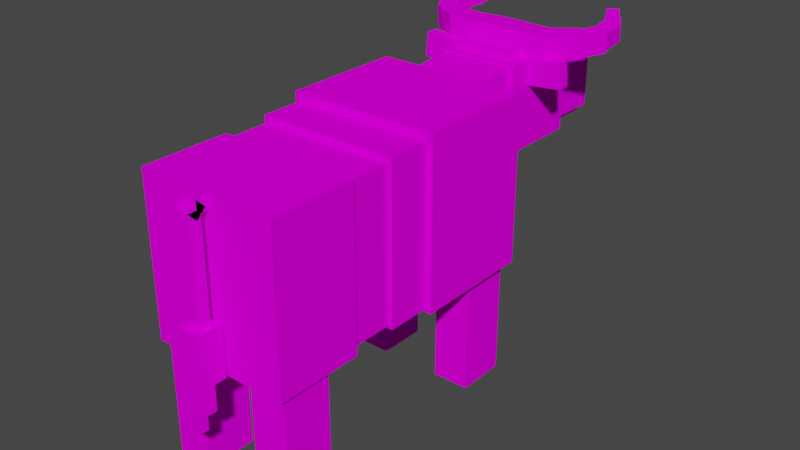 # Source: mobs_auroch_female.blend  (saved by Blender 2.90.8; exported with 4.5.12 LTS)
import bpy
from mathutils import Matrix  # noqa: F401  (used for matrix-valued properties, if any)

bpy.ops.wm.read_factory_settings(use_empty=True)
scene = bpy.context.scene
scene.name = 'Scene'

# ---- collections
col_collection = bpy.data.collections.new('Collection'); scene.collection.children.link(col_collection)

# ---- images (referenced by path relative to the original .blend; pixels are not part of the script)
import os
ASSET_DIR = os.environ.get("B2B_ASSET_DIR", "")  # directory of the original .blend (textures are referenced by path, not embedded)
HERE = os.path.dirname(os.path.abspath(__file__))  # packed textures are extracted next to this script under _unpacked/

def load_image(name, relpath, width, height, colorspace="sRGB"):
    """Load a texture the original file referenced (path relative to the .blend, or extracted next to this script)."""
    p = next((c for c in (os.path.join(HERE, relpath), os.path.join(ASSET_DIR, relpath)) if relpath and os.path.exists(c)), "")
    if p:
        img = bpy.data.images.load(p, check_existing=True)
        img.name = name
    else:  # same state as the original file: an image datablock whose file is absent (Cycles renders it pink)
        img = bpy.data.images.new(name, width, height)
        img.source = "FILE"
        img.filepath = "//" + (relpath or name)
    img.colorspace_settings.name = colorspace
    return img
img_auroch_f_png = load_image('auroch_f.png', 'auroch_f.png', 1024, 1024, 'sRGB')

# ---- materials (node trees are filled in below, after node groups)
mat_material = bpy.data.materials.new('material')
mat_material.preview_render_type = 'CUBE'
mat_material.diffuse_color = (1.0, 1.0, 1.0, 1.0)
mat_material.roughness = 0.5

# ---- material node trees
mat_material.use_nodes = True; mat_material.node_tree.nodes.clear()
_N = mat_material.node_tree.nodes; _L = mat_material.node_tree.links
n0 = _N.new('ShaderNodeOutputMaterial'); n0.name = 'Material Output'; n0.location = (300, 300)
n1 = _N.new('ShaderNodeBsdfDiffuse'); n1.name = 'Diffuse BSDF'; n1.location = (0, 300)
n2 = _N.new('ShaderNodeTexImage'); n2.name = 'Image Texture'; n2.location = (-290, 265)
n2.image = img_auroch_f_png
n2.interpolation = 'Closest'
_L.new(n1.outputs[0], n0.inputs[0])
_L.new(n2.outputs[0], n1.inputs[0])
n0.is_active_output = True

# ---- world
world_world = bpy.data.worlds.new('World'); scene.world = world_world
world_world.use_nodes = True; world_world.node_tree.nodes.clear()
_N = world_world.node_tree.nodes; _L = world_world.node_tree.links
n0 = _N.new('ShaderNodeOutputWorld'); n0.name = 'World Output'; n0.location = (300, 300)
n1 = _N.new('ShaderNodeBackground'); n1.name = 'Background'; n1.location = (10, 300)
n1.inputs[0].default_value = (0.05088, 0.05088, 0.05088, 1.0)
_L.new(n1.outputs[0], n0.inputs[0])
n0.is_active_output = True
world_world.color = (0.05088, 0.05088, 0.05088)
world_world.use_sun_shadow = False
world_world.sun_shadow_jitter_overblur = 0.0

# ---- meshes
me_id287 = bpy.data.meshes.new('ID287')
me_id287.from_pydata([(0.525, 9.262e-09, 1.768), (6.17e-24, 0.525, 1.243), (0.525, 9.262e-09, 1.243), (0.525, 0.525, 1.768), (6.17e-24, 9.262e-09, 1.243), (6.17e-24, 9.262e-09, 1.768), (6.17e-24, 0.525, 1.768), (0.525, 0.525, 1.243), (0.0, 14.45, 8.767), (2.1, 15.5, 8.242), (0.0, 14.45, 8.242), (0.0, 15.5, 8.242), (2.1, 14.45, 8.767), (2.1, 14.45, 8.242), (3.938, 8.925, 2.363), (2.363, 6.825, -2.888), (3.938, 6.825, -2.888), (2.363, 8.925, 2.363), (2.363, 8.925, -2.888), (3.938, 6.825, 2.363), (3.938, 8.925, -2.888), (2.363, 6.825, 2.363), (4.037, 0.2625, 2.1), (-1.94, -3.413, 2.1), (4.037, -3.413, 2.1), (4.037, -3.413, 8.783), (-1.94, 0.2625, 8.783), (-1.94, 0.2625, 2.1), (-1.94, -3.413, 8.783), (4.037, 0.2625, 8.783), (0.7875, -4.309, 3.687), (0.7875, -3.784, 3.687), (1.313, -3.784, 3.687), (1.313, -4.309, 3.687), (0.7875, -3.784, 8.412), (1.313, -3.784, 8.412), (4.3, 9.188, 2.1), (-2.2, 3.993, 2.1), (-2.2, 9.188, 2.1), (4.3, 3.993, 2.1), (-2.2, 3.993, 9.225), (-2.2, 9.188, 9.225), (4.3, 3.993, 9.225), (4.3, 9.188, 9.225), (2.313, -1.05, -2.888), (3.888, -3.15, 2.363), (2.313, -1.05, 2.363), (3.888, -1.05, -2.888), (3.888, -1.05, 2.363), (2.313, -3.15, -2.888), (3.888, -3.15, -2.888), (2.313, -3.15, 2.363), (1.313, -3.938, 8.258), (1.313, -3.412, 8.258), (0.7875, -3.938, 8.258), (1.313, -3.938, 8.783), (0.7875, -3.412, 8.783), (0.7875, -3.412, 8.258), (1.313, -3.412, 8.783), (-1.777, 2.137, 8.657), (3.878, 2.137, 8.657), (-1.777, -0.2625, 8.657), (-1.777, 2.137, 2.363), (3.878, -0.2625, 8.657), (3.878, -0.2625, 2.363), (-1.777, -0.2625, 2.363), (3.878, 2.137, 2.363), (1.313, -3.566, 8.412), (0.7875, -3.938, 8.041), (0.7875, -3.566, 8.412), (1.313, -3.938, 8.041), (1.313, -4.309, 8.412), (0.7875, -4.309, 8.412), (0.7875, -3.938, 8.783), (-0.2625, 8.925, -2.888), (-0.2625, 6.825, -2.888), (-1.837, 8.925, 2.363), (-1.837, 8.925, -2.888), (-0.2625, 6.825, 2.363), (-0.2625, 8.925, 2.363), (-1.837, 6.825, -2.888), (-1.837, 6.825, 2.363), (-0.6149, 11.83, 9.486), (-2.184, 11.83, 9.623), (-2.275, 11.83, 8.577), (-2.184, 12.35, 9.623), (-2.275, 12.35, 8.577), (-0.7064, 12.35, 8.44), (-0.6149, 12.35, 9.486), (-0.7064, 11.83, 8.44), (1.05, -4.046, 2.112), (1.05, -3.521, 2.112), (1.575, -4.046, 2.112), (1.575, -3.521, 4.212), (1.575, -3.521, 2.112), (4.284, 11.83, 9.623), (2.715, 12.35, 9.486), (4.284, 12.35, 9.623), (4.375, 12.35, 8.577), (4.375, 11.83, 8.577), (2.806, 11.83, 8.44), (2.715, 11.83, 9.486), (2.806, 12.35, 8.44), (-0.2125, -1.05, -2.888), (-0.2125, -1.05, 2.363), (-1.787, -3.15, -2.888), (-1.787, -1.05, -2.888), (-1.787, -1.05, 2.363), (-0.2125, -3.15, 2.363), (-0.2125, -3.15, -2.888), (-1.787, -3.15, 2.363), (1.05, -4.571, 0.01214), (0.525, -4.571, 0.01214), (1.05, -4.046, 4.212), (1.05, -4.571, 4.212), (0.525, -4.571, 4.212), (1.05, -4.046, 0.01214), (0.525, -4.046, 0.01214), (1.575, -4.571, 4.212), (1.05, -4.571, 1.062), (1.575, -4.046, 1.062), (1.05, -4.046, 1.062), (1.575, -4.571, 1.062), (1.575, -4.046, 4.212), (-0.525, 11.3, 9.467), (2.625, 11.3, 9.467), (2.625, 12.38, 6.507), (-0.525, 8.638, 6.038), (-0.525, 12.38, 6.507), (2.625, 7.561, 8.998), (2.625, 8.638, 6.038), (-0.525, 7.561, 8.998), (0.525, -4.046, 4.212), (1.05, -3.521, 1.587), (0.525, -4.046, 1.587), (0.525, -3.521, 1.587), (1.05, -4.046, 1.587), (0.525, -3.521, 4.212), (1.05, -3.521, 4.212), (-1.937, 3.993, 8.9), (4.038, 3.993, 8.9), (-1.937, 2.118, 8.9), (-1.937, 3.993, 2.23), (4.038, 2.118, 8.9), (-1.937, 2.118, 2.23), (4.038, 2.118, 2.23), (4.038, 3.993, 2.23), (2.363, 14.06, 5.879), (2.363, 14.06, 6.404), (-0.2625, 14.06, 6.404), (-0.2625, 14.06, 5.879), (2.363, 16.68, 5.879), (-0.2625, 16.68, 5.879), (2.363, 16.68, 6.404), (-0.2625, 16.68, 6.404), (2.363, 11.3, 9.467), (2.363, 11.3, 9.729), (-0.2625, 11.3, 9.467), (-0.2625, 11.3, 9.729), (2.363, 13.93, 9.467), (-0.2625, 13.93, 9.467), (-0.2625, 13.93, 9.729), (2.363, 13.93, 9.729), (2.625, 16.81, 6.142), (2.625, 14.19, 6.142), (-0.525, 14.19, 6.142), (-0.525, 16.81, 8.242), (-0.525, 16.81, 6.142), (-0.525, 14.19, 8.242), (2.625, 16.81, 8.242), (2.625, 14.19, 8.242), (-0.7875, 14.45, 5.792), (2.888, 14.45, 5.792), (-0.7875, 14.45, 9.467), (-0.7875, 10.78, 5.792), (2.888, 14.45, 9.467), (2.888, 10.78, 9.467), (2.888, 10.78, 5.792), (-0.7875, 10.78, 9.467), (0.0, 15.5, 8.242), (2.1, 15.5, 8.242), (0.2625, 12.09, 10.52), (0.2625, 13.14, 10.52), (0.2625, 13.14, 9.729), (1.838, 13.14, 9.729), (1.838, 12.09, 10.52), (1.838, 13.14, 10.52), (0.2625, 12.09, 9.729), (1.838, 12.09, 9.729), (4.258, 16.19, 10.82), (4.195, 16.3, 10.31), (3.804, 15.93, 10.82), (4.108, 15.4, 10.13), (3.742, 16.03, 10.31), (4.562, 15.67, 10.13), (4.624, 15.56, 10.64), (4.17, 15.3, 10.64), (4.507, 12.77, 10.46), (4.507, 12.84, 9.627), (3.779, 13.26, 9.663), (5.107, 13.87, 9.717), (3.779, 13.18, 10.5), (4.379, 14.22, 10.59), (5.107, 13.8, 10.55), (4.379, 14.29, 9.754), (4.512, 14.62, 9.951), (5.104, 14.85, 10.57), (5.056, 14.94, 9.951), (4.609, 15.71, 10.09), (4.064, 15.39, 10.09), (4.559, 14.54, 10.57), (4.112, 15.31, 10.71), (4.657, 15.62, 10.71), (1.838, 13.14, 10.49), (3.338, 12.09, 10.49), (1.838, 13.14, 9.466), (1.838, 12.09, 10.49), (3.338, 13.14, 10.49), (3.338, 12.09, 9.466), (1.838, 12.09, 9.466), (3.338, 13.14, 9.466), (4.374, 13.8, 10.55), (4.318, 13.9, 9.822), (5.107, 13.81, 10.49), (5.051, 13.9, 9.767), (4.32, 14.94, 9.959), (5.053, 14.94, 9.904), (4.375, 14.84, 10.69), (5.108, 14.85, 10.63), (3.338, 12.09, 10.46), (2.865, 12.99, 9.589), (4.507, 12.84, 9.576), (4.034, 13.66, 9.648), (2.865, 12.9, 10.53), (4.034, 13.58, 10.59), (4.507, 12.76, 10.52), (3.338, 12.17, 9.518), (-3.007, 13.81, 10.49), (-2.951, 13.9, 9.768), (-2.218, 13.9, 9.823), (-2.22, 14.94, 9.96), (-2.275, 14.84, 10.69), (-2.274, 13.8, 10.55), (-2.953, 14.94, 9.905), (-3.008, 14.85, 10.63), (-2.412, 14.62, 9.952), (-2.956, 14.94, 9.952), (-2.459, 14.54, 10.57), (-1.964, 15.39, 10.09), (-3.004, 14.85, 10.57), (-2.012, 15.31, 10.71), (-2.557, 15.62, 10.71), (-2.509, 15.71, 10.09), (-1.679, 13.26, 9.664), (-2.407, 12.84, 9.628), (-2.279, 14.22, 10.59), (-2.279, 14.29, 9.755), (-1.679, 13.18, 10.5), (-2.407, 12.77, 10.46), (-3.007, 13.87, 9.718), (-3.007, 13.8, 10.55), (-0.765, 12.99, 9.59), (-2.407, 12.84, 9.577), (-1.237, 12.17, 9.518), (-1.934, 13.66, 9.649), (-0.765, 12.9, 10.53), (-1.237, 12.09, 10.46), (-2.407, 12.76, 10.52), (-1.934, 13.58, 10.59), (-2.158, 16.19, 10.82), (-2.008, 15.4, 10.13), (-2.524, 15.56, 10.64), (-2.095, 16.3, 10.31), (-2.462, 15.67, 10.13), (-1.704, 15.93, 10.82), (-1.642, 16.03, 10.31), (-2.07, 15.3, 10.64), (0.2625, 12.09, 10.49), (-1.237, 12.09, 10.49), (-1.237, 13.14, 9.467), (0.2625, 13.14, 10.49), (-1.237, 13.14, 10.49), (-1.237, 12.09, 9.467), (0.2625, 13.14, 9.467), (0.2625, 12.09, 9.467), (2.363, -1.837, 3.602), (-0.2625, -1.837, 1.502), (-0.2625, -1.837, 3.602), (-0.2625, 0.7875, 3.602), (-0.2625, 0.7875, 1.502), (2.363, 0.7875, 1.502), (2.363, -1.837, 1.502), (2.363, 0.7875, 3.602), (2.1, -1.575, 1.243), (2.1, -1.575, 1.768), (1.575, -1.575, 1.768), (1.575, -1.05, 1.768), (1.575, -1.575, 1.243), (1.575, -1.05, 1.243), (2.1, -1.05, 1.243), (2.1, -1.05, 1.768), (6.17e-24, -1.05, 1.243), (0.525, -1.05, 1.243), (0.525, -1.575, 1.768), (0.525, -1.575, 1.243), (6.17e-24, -1.05, 1.768), (0.525, -1.05, 1.768), (6.17e-24, -1.575, 1.243), (6.17e-24, -1.575, 1.768), (2.1, 0.525, 1.243), (1.575, -1.845e-07, 1.243), (2.1, -1.845e-07, 1.243), (2.1, -1.845e-07, 1.768), (1.575, 0.525, 1.768), (1.575, -1.845e-07, 1.768), (2.1, 0.525, 1.768), (1.575, 0.525, 1.243)], [], [(116, 113, 114, 111), (239, 238, 243, 240), (194, 192, 193, 190), (74, 79, 78, 75), (103, 104, 108, 109), (196, 192, 194, 195), (11, 10, 8), (36, 39, 37, 38), (118, 123, 113, 114), (9, 12, 13), (133, 136, 134, 135), (53, 52, 54, 57), (118, 114, 119, 122), (154, 153, 151, 152), (299, 293, 297, 298), (148, 149, 150, 147), (63, 61, 65, 64), (274, 269, 271, 276), (139, 142, 144, 141), (193, 191, 189, 190), (71, 72, 30, 33), (268, 264, 262, 267), (114, 115, 112, 111), (281, 280, 283, 279), (7, 2, 4, 1), (198, 197, 201, 199), (235, 234, 233, 229), (209, 205, 210, 211), (71, 35, 34, 72), (235, 231, 232, 234), (148, 153, 154, 149), (237, 244, 243, 238), (94, 93, 123, 92), (274, 276, 270, 275), (45, 48, 46, 51), (172, 177, 174, 171), (232, 231, 236, 230), (138, 93, 94, 91), (146, 145, 144, 142), (113, 138, 137, 132), (26, 29, 22, 27), (255, 257, 253, 256), (55, 58, 56, 73), (203, 202, 201, 197), (26, 27, 23, 28), (132, 113, 116, 117), (250, 248, 252, 251), (261, 263, 262, 264), (114, 113, 132, 115), (59, 60, 66, 62), (224, 226, 228, 223), (20, 14, 19, 16), (294, 295, 297, 293), (71, 55, 73, 72), (212, 208, 209, 211), (204, 199, 201, 202), (250, 247, 245, 248), (236, 229, 233, 230), (166, 167, 165, 168), (154, 152, 150, 149), (161, 162, 159, 160), (74, 75, 80, 77), (303, 308, 307, 304), (22, 29, 25, 24), (76, 77, 80, 81), (41, 38, 37, 40), (225, 222, 221, 227), (53, 58, 55, 52), (46, 48, 47, 44), (6, 3, 7, 1), (87, 89, 84, 86), (123, 113, 90, 92), (46, 44, 49, 51), (47, 50, 49, 44), (94, 92, 90, 91), (84, 83, 85, 86), (100, 99, 95, 101), (207, 206, 210, 205), (194, 190, 189, 195), (258, 257, 255, 260), (0, 3, 6, 5), (185, 186, 182, 181), (228, 226, 225, 227), (214, 217, 213, 216), (272, 275, 270, 273), (108, 104, 107, 110), (220, 215, 213, 217), (56, 58, 53, 57), (107, 106, 105, 110), (245, 247, 249, 246), (219, 216, 213, 215), (219, 218, 214, 216), (236, 231, 235, 229), (103, 109, 105, 106), (32, 33, 30, 31), (20, 16, 15, 18), (132, 117, 112, 115), (22, 24, 23, 27), (283, 280, 277, 284), (196, 195, 189, 191), (288, 289, 286, 287), (232, 230, 233, 234), (96, 102, 100, 101), (285, 287, 286, 291), (126, 130, 127, 128), (288, 292, 290, 289), (113, 121, 119, 114), (17, 18, 15, 21), (76, 79, 74, 77), (151, 153, 148, 147), (34, 31, 30, 72), (62, 66, 64, 65), (249, 247, 250, 251), (47, 48, 45, 50), (303, 306, 305, 308), (42, 40, 37, 39), (143, 141, 144, 145), (151, 147, 150, 152), (290, 292, 285, 291), (12, 8, 10, 13), (78, 79, 76, 81), (19, 14, 17, 21), (237, 242, 241, 244), (266, 265, 268, 267), (63, 60, 59, 61), (82, 88, 85, 83), (25, 29, 26, 28), (156, 158, 157, 155), (170, 168, 165, 164), (170, 169, 166, 168), (19, 21, 15, 16), (173, 171, 174, 178), (82, 89, 87, 88), (173, 175, 172, 171), (172, 175, 176, 177), (7, 3, 0, 2), (176, 178, 174, 177), (56, 57, 54, 73), (182, 186, 184, 183), (185, 181, 187, 188), (98, 102, 96, 97), (184, 186, 185, 188), (204, 200, 198, 199), (107, 104, 103, 106), (34, 35, 32, 31), (87, 86, 85, 88), (138, 91, 90, 113), (182, 183, 187, 181), (123, 93, 138, 113), (67, 70, 68, 69), (129, 125, 124, 131), (184, 188, 187, 183), (163, 169, 170, 164), (203, 200, 204, 202), (67, 55, 71, 70), (59, 62, 65, 61), (137, 135, 134, 132), (55, 73, 54, 52), (207, 208, 212, 206), (245, 246, 252, 248), (73, 69, 68, 72), (108, 110, 105, 109), (261, 265, 266, 263), (73, 55, 67, 69), (212, 211, 210, 206), (116, 111, 112, 117), (9, 13, 10, 11), (45, 51, 49, 50), (239, 242, 237, 238), (209, 208, 207, 205), (313, 316, 310, 314), (124, 125, 126, 128), (96, 101, 95, 97), (220, 218, 219, 215), (66, 60, 63, 64), (25, 28, 23, 24), (214, 218, 220, 217), (241, 242, 239, 240), (124, 128, 127, 131), (129, 131, 127, 130), (143, 140, 139, 141), (0, 5, 4, 2), (6, 1, 4, 5), (266, 267, 262, 263), (159, 162, 156, 155), (159, 155, 157, 160), (32, 35, 71, 33), (241, 240, 243, 244), (225, 226, 224, 222), (249, 251, 252, 246), (255, 256, 259, 260), (271, 269, 272, 273), (84, 89, 82, 83), (120, 123, 118, 122), (228, 227, 221, 223), (120, 122, 119, 121), (156, 162, 161, 158), (253, 254, 259, 256), (167, 163, 164, 165), (71, 72, 68, 70), (253, 257, 258, 254), (224, 223, 221, 222), (161, 160, 157, 158), (12, 180, 179, 8), (78, 81, 80, 75), (258, 260, 259, 254), (133, 138, 113, 136), (193, 192, 196, 191), (277, 278, 282, 284), (272, 269, 274, 275), (268, 265, 261, 264), (176, 175, 173, 178), (17, 14, 20, 18), (113, 123, 120, 121), (277, 280, 281, 278), (281, 279, 282, 278), (113, 132, 134, 136), (126, 125, 129, 130), (98, 97, 95, 99), (290, 291, 286, 289), (283, 284, 282, 279), (100, 102, 98, 99), (198, 200, 203, 197), (299, 300, 294, 293), (137, 138, 133, 135), (296, 298, 297, 295), (139, 140, 146, 142), (296, 300, 299, 298), (302, 304, 307, 301), (294, 300, 296, 295), (302, 306, 303, 304), (305, 301, 307, 308), (312, 314, 310, 311), (146, 140, 143, 145), (285, 292, 288, 287), (310, 316, 309, 311), (312, 315, 313, 314), (305, 306, 302, 301), (313, 315, 309, 316), (309, 315, 312, 311), (166, 169, 163, 167), (42, 43, 41, 40), (271, 273, 270, 276), (36, 43, 42, 39), (36, 38, 41, 43)])
_uv = me_id287.uv_layers.new(name='UVMap')
_uv.uv.foreach_set('vector', [0.8438, 0.03125, 0.8438, 0.09375, 0.8281, 0.09375, 0.8281, 0.03125, 0.04688, 0.7734, 0.03125, 0.7734, 0.03125, 0.7578, 0.04688, 0.7578, 0.2344, 0.6953, 0.2344, 0.6875, 0.25, 0.6875, 0.25, 0.6953, 0.6875, 0.6562, 0.6875, 0.7344, 0.625, 0.7344, 0.625, 0.6562, 0.625, 0.5312, 0.625, 0.6094, 0.6875, 0.6094, 0.6875, 0.5312, 0.25, 0.6953, 0.25, 0.7031, 0.2344, 0.7031, 0.2344, 0.6953, 0.5625, 0.9531, 0.5938, 0.9531, 0.5938, 0.9609, 0.6406, 0.4844, 0.6406, 0.4062, 0.8281, 0.4062, 0.8281, 0.4844, 0.8906, 0.1016, 0.8906, 0.09375, 0.9062, 0.09375, 0.9062, 0.1016, 0.6875, 0.9531, 0.6562, 0.9609, 0.6562, 0.9531, 0.8125, 0.1172, 0.8281, 0.1172, 0.8281, 0.1094, 0.8125, 0.1094, 0.7344, 0.1406, 0.75, 0.1406, 0.75, 0.1484, 0.7344, 0.1484, 0.9062, 0.09375, 0.8906, 0.09375, 0.8906, 0.04688, 0.9062, 0.04688, 0.8125, 0.9844, 0.7344, 0.9844, 0.7344, 0.9766, 0.8125, 0.9766, 0.7969, 0.1953, 0.8125, 0.1953, 0.8125, 0.2031, 0.7969, 0.2031, 0.7344, 0.9297, 0.8125, 0.9297, 0.8125, 0.9375, 0.7344, 0.9375, 0.5, 0.3906, 0.5, 0.3125, 0.6719, 0.3125, 0.6719, 0.3906, 0.03125, 0.6875, 0.04688, 0.6875, 0.04688, 0.6953, 0.03125, 0.6953, 0.375, 0.2969, 0.1719, 0.2969, 0.1719, 0.2734, 0.375, 0.2734, 0.25, 0.6797, 0.25, 0.6875, 0.2344, 0.6875, 0.2344, 0.6797, 0.7031, 0.1328, 0.7188, 0.1328, 0.7188, 0.0625, 0.7031, 0.0625, 0.07812, 0.8594, 0.1094, 0.8594, 0.1094, 0.875, 0.07812, 0.875, 0.8281, 0.09375, 0.8125, 0.09375, 0.8125, 0.03125, 0.8281, 0.03125, 0.07812, 0.9141, 0.03125, 0.9141, 0.03125, 0.8984, 0.07812, 0.8984, 0.9531, 0.2734, 0.9688, 0.2734, 0.9688, 0.2812, 0.9531, 0.2812, 0.2812, 0.8203, 0.25, 0.8203, 0.25, 0.8047, 0.2812, 0.8047, 0.2031, 0.875, 0.2031, 0.8594, 0.25, 0.8594, 0.25, 0.875, 0.2656, 0.7188, 0.2656, 0.7344, 0.25, 0.7344, 0.25, 0.7188, 0.7188, 0.1328, 0.7188, 0.1406, 0.7031, 0.1406, 0.7031, 0.1328, 0.2031, 0.875, 0.1719, 0.875, 0.1719, 0.8594, 0.2031, 0.8594, 0.7344, 0.9297, 0.7344, 0.8906, 0.8125, 0.8906, 0.8125, 0.9297, 0.04688, 0.7734, 0.04688, 0.7578, 0.0625, 0.7578, 0.0625, 0.7734, 0.9219, 0.125, 0.9219, 0.1562, 0.9062, 0.1562, 0.9062, 0.125, 0.03125, 0.6875, 0.03125, 0.6953, 0.01562, 0.6953, 0.01562, 0.6875, 0.8438, 0.5312, 0.8438, 0.5, 0.8906, 0.5, 0.8906, 0.5312, 0.4219, 0.8672, 0.4219, 0.8125, 0.5312, 0.8125, 0.5312, 0.8672, 0.25, 0.8594, 0.25, 0.875, 0.2031, 0.875, 0.2031, 0.8594, 0.9375, 0.1562, 0.9219, 0.1562, 0.9219, 0.125, 0.9375, 0.125, 0.0, 0.2969, 0.0, 0.2734, 0.1719, 0.2734, 0.1719, 0.2969, 0.8281, 0.1562, 0.8281, 0.1641, 0.8125, 0.1641, 0.8125, 0.1562, 0.1719, 0.1562, 0.0, 0.1562, 0.0, 0.05469, 0.1719, 0.05469, 0.03125, 0.8203, 0.0625, 0.8203, 0.0625, 0.8359, 0.03125, 0.8359, 0.7188, 0.1406, 0.7188, 0.1484, 0.7031, 0.1484, 0.7031, 0.1406, 0.2188, 0.8203, 0.2188, 0.8047, 0.25, 0.8047, 0.25, 0.8203, 0.1719, 0.1562, 0.1719, 0.05469, 0.2812, 0.05469, 0.2812, 0.1562, 0.8594, 0.09375, 0.8438, 0.09375, 0.8438, 0.03125, 0.8594, 0.03125, 0.03125, 0.7188, 0.03125, 0.7109, 0.04688, 0.7109, 0.04688, 0.7188, 0.03125, 0.875, 0.03125, 0.8594, 0.07812, 0.8594, 0.07812, 0.875, 0.8281, 0.09375, 0.8281, 0.1016, 0.8125, 0.1016, 0.8125, 0.09375, 0.5, 0.3906, 0.5, 0.3125, 0.6719, 0.3125, 0.6719, 0.3906, 0.2188, 0.7734, 0.2188, 0.7578, 0.2344, 0.7578, 0.2344, 0.7734, 0.7812, 0.6562, 0.7812, 0.7344, 0.8438, 0.7344, 0.8438, 0.6562, 0.8125, 0.1875, 0.8125, 0.1953, 0.7969, 0.1953, 0.7969, 0.1875, 0.7188, 0.1328, 0.7188, 0.1406, 0.7031, 0.1406, 0.7031, 0.1328, 0.2344, 0.7188, 0.2344, 0.7109, 0.25, 0.7109, 0.25, 0.7188, 0.2188, 0.7891, 0.25, 0.7891, 0.25, 0.8047, 0.2188, 0.8047, 0.03125, 0.7188, 0.03125, 0.7344, 0.01562, 0.7344, 0.01562, 0.7188, 0.2812, 0.875, 0.25, 0.875, 0.25, 0.8594, 0.2812, 0.8594, 0.7344, 0.8281, 0.6719, 0.8281, 0.6719, 0.7891, 0.7344, 0.7891, 0.8281, 0.9766, 0.8125, 0.9766, 0.8125, 0.9375, 0.8281, 0.9375, 0.3438, 0.7031, 0.4219, 0.7031, 0.4219, 0.7109, 0.3438, 0.7109, 0.5781, 0.6562, 0.5781, 0.625, 0.625, 0.625, 0.625, 0.6562, 0.9688, 0.2109, 0.9531, 0.2109, 0.9531, 0.2031, 0.9688, 0.2031, 0.5625, 0.05469, 0.5625, 0.1562, 0.4531, 0.1562, 0.4531, 0.05469, 0.5156, 0.7344, 0.5156, 0.6562, 0.5781, 0.6562, 0.5781, 0.7344, 0.2344, 0.4844, 0.01562, 0.4844, 0.01562, 0.4062, 0.2344, 0.4062, 0.2656, 0.7578, 0.2656, 0.7734, 0.25, 0.7734, 0.25, 0.7578, 0.7344, 0.1484, 0.7188, 0.1484, 0.7188, 0.1406, 0.7344, 0.1406, 0.8906, 0.6094, 0.8438, 0.6094, 0.8438, 0.5312, 0.8906, 0.5312, 0.9688, 0.2812, 0.9688, 0.2891, 0.9531, 0.2891, 0.9531, 0.2812, 0.375, 0.8281, 0.375, 0.8203, 0.3281, 0.8203, 0.3281, 0.8281, 0.9062, 0.1562, 0.8906, 0.1562, 0.8906, 0.125, 0.9062, 0.125, 0.8906, 0.6094, 0.8906, 0.5312, 0.9531, 0.5312, 0.9531, 0.6094, 0.8438, 0.5312, 0.8438, 0.5, 0.8906, 0.5, 0.8906, 0.5312, 0.9062, 0.1172, 0.8906, 0.1172, 0.8906, 0.125, 0.9062, 0.125, 0.3125, 0.8281, 0.3125, 0.8438, 0.3281, 0.8438, 0.3281, 0.8281, 0.625, 0.8203, 0.5781, 0.8203, 0.5781, 0.8047, 0.625, 0.8047, 0.2344, 0.7422, 0.2344, 0.7344, 0.25, 0.7344, 0.25, 0.7422, 0.2656, 0.6875, 0.2656, 0.6953, 0.25, 0.6953, 0.25, 0.6875, 0.0625, 0.8047, 0.0625, 0.8203, 0.03125, 0.8203, 0.03125, 0.8047, 0.9688, 0.2812, 0.9531, 0.2812, 0.9531, 0.2734, 0.9688, 0.2734, 0.1719, 0.9688, 0.1719, 0.9844, 0.125, 0.9844, 0.125, 0.9688, 0.2344, 0.7578, 0.2344, 0.75, 0.25, 0.75, 0.25, 0.7578, 0.25, 0.9141, 0.25, 0.9297, 0.2031, 0.9297, 0.2031, 0.9141, 0.03125, 0.6875, 0.04688, 0.6875, 0.04688, 0.6953, 0.03125, 0.6953, 0.5781, 0.5312, 0.5781, 0.5, 0.625, 0.5, 0.625, 0.5312, 0.25, 0.9453, 0.2031, 0.9453, 0.2031, 0.9297, 0.25, 0.9297, 0.7188, 0.1328, 0.7188, 0.1406, 0.7031, 0.1406, 0.7031, 0.1328, 0.5781, 0.6094, 0.5781, 0.5312, 0.5156, 0.5312, 0.5156, 0.6094, 0.03125, 0.7422, 0.03125, 0.7344, 0.04688, 0.7344, 0.04688, 0.7422, 0.1719, 0.9141, 0.2031, 0.9141, 0.2031, 0.9297, 0.1719, 0.9297, 0.2031, 0.8984, 0.25, 0.8984, 0.25, 0.9141, 0.2031, 0.9141, 0.25, 0.8906, 0.2031, 0.8906, 0.2031, 0.875, 0.25, 0.875, 0.5781, 0.5312, 0.5781, 0.5, 0.625, 0.5, 0.625, 0.5312, 0.7031, 0.05469, 0.7188, 0.05469, 0.7188, 0.0625, 0.7031, 0.0625, 0.8438, 0.6562, 0.8438, 0.625, 0.8906, 0.625, 0.8906, 0.6562, 0.7969, 0.09375, 0.7969, 0.03125, 0.8125, 0.03125, 0.8125, 0.09375, 0.4531, 0.0, 0.4531, 0.05469, 0.2812, 0.05469, 0.2812, 0.0, 0.0, 0.9141, 0.03125, 0.9141, 0.03125, 0.9297, 0.0, 0.9297, 0.25, 0.6953, 0.25, 0.6875, 0.2344, 0.6875, 0.2344, 0.6953, 0.9844, 0.2188, 0.9219, 0.2188, 0.9219, 0.2578, 0.9844, 0.2578, 0.2031, 0.8438, 0.25, 0.8438, 0.25, 0.8594, 0.2031, 0.8594, 0.625, 0.8438, 0.625, 0.8281, 0.6406, 0.8281, 0.6406, 0.8438, 0.9219, 0.1875, 0.8438, 0.1875, 0.8438, 0.2188, 0.9219, 0.2188, 0.1875, 0.7109, 0.1875, 0.7656, 0.09375, 0.7656, 0.09375, 0.7109, 0.8438, 0.2891, 0.9219, 0.2891, 0.9219, 0.2578, 0.8438, 0.2578, 0.8906, 0.09375, 0.8906, 0.04688, 0.875, 0.04688, 0.875, 0.09375, 0.9531, 0.7344, 0.9531, 0.6562, 0.8906, 0.6562, 0.8906, 0.7344, 0.5156, 0.7344, 0.4688, 0.7344, 0.4688, 0.6562, 0.5156, 0.6562, 0.7344, 0.9766, 0.7188, 0.9766, 0.7188, 0.9375, 0.7344, 0.9375, 0.6875, 0.1328, 0.6875, 0.0625, 0.7031, 0.0625, 0.7031, 0.1328, 0.1719, 0.2578, 0.0, 0.2578, 0.0, 0.2266, 0.1719, 0.2266, 0.04688, 0.7344, 0.03125, 0.7344, 0.03125, 0.7188, 0.04688, 0.7188, 0.8438, 0.5312, 0.8438, 0.6094, 0.7812, 0.6094, 0.7812, 0.5312, 0.9531, 0.1953, 0.9688, 0.1953, 0.9688, 0.2031, 0.9531, 0.2031, 0.2344, 0.3125, 0.2344, 0.4062, 0.01562, 0.4062, 0.01562, 0.3125, 0.2656, 0.3906, 0.2656, 0.3125, 0.4531, 0.3125, 0.4531, 0.3906, 0.7344, 0.9766, 0.7344, 0.9375, 0.8125, 0.9375, 0.8125, 0.9766, 0.8438, 0.2578, 0.7812, 0.2578, 0.7812, 0.2188, 0.8438, 0.2188, 0.6562, 0.9609, 0.5938, 0.9609, 0.5938, 0.9531, 0.6562, 0.9531, 0.5781, 0.6562, 0.5781, 0.625, 0.625, 0.625, 0.625, 0.6562, 0.8906, 0.6562, 0.8438, 0.6562, 0.8438, 0.625, 0.8906, 0.625, 0.04688, 0.7734, 0.03125, 0.7734, 0.03125, 0.7578, 0.04688, 0.7578, 0.03125, 0.875, 0.03125, 0.8594, 0.07812, 0.8594, 0.07812, 0.875, 0.5312, 0.2266, 0.5312, 0.2578, 0.3594, 0.2578, 0.3594, 0.2266, 0.375, 0.8516, 0.375, 0.8438, 0.3281, 0.8438, 0.3281, 0.8516, 0.4531, 0.1562, 0.4531, 0.2109, 0.2812, 0.2109, 0.2812, 0.1562, 0.4219, 0.6641, 0.3438, 0.6641, 0.3438, 0.6562, 0.4219, 0.6562, 0.8281, 0.7891, 0.7344, 0.7891, 0.7344, 0.7656, 0.8281, 0.7656, 0.8281, 0.7891, 0.8281, 0.8281, 0.7344, 0.8281, 0.7344, 0.7891, 0.8438, 0.7344, 0.8906, 0.7344, 0.8906, 0.6562, 0.8438, 0.6562, 0.5312, 0.9219, 0.5312, 0.8672, 0.6406, 0.8672, 0.6406, 0.9219, 0.3906, 0.8438, 0.3906, 0.8281, 0.375, 0.8281, 0.375, 0.8438, 0.5312, 0.9219, 0.4219, 0.9219, 0.4219, 0.8672, 0.5312, 0.8672, 0.4219, 0.8672, 0.4219, 0.9219, 0.3125, 0.9219, 0.3125, 0.8672, 0.9844, 0.2812, 0.9688, 0.2812, 0.9688, 0.2734, 0.9844, 0.2734, 0.4219, 0.7578, 0.5312, 0.7578, 0.5312, 0.8125, 0.4219, 0.8125, 0.6875, 0.1406, 0.7031, 0.1406, 0.7031, 0.1484, 0.6875, 0.1484, 0.125, 0.9844, 0.1719, 0.9844, 0.1719, 1.0, 0.125, 1.0, 0.1719, 0.9688, 0.125, 0.9688, 0.125, 0.9531, 0.1719, 0.9531, 0.5781, 0.8281, 0.625, 0.8281, 0.625, 0.8438, 0.5781, 0.8438, 0.2031, 0.9844, 0.1719, 0.9844, 0.1719, 0.9688, 0.2031, 0.9688, 0.2188, 0.8047, 0.25, 0.8047, 0.25, 0.8203, 0.2188, 0.8203, 0.5781, 0.6094, 0.625, 0.6094, 0.625, 0.5312, 0.5781, 0.5312, 0.7344, 0.1328, 0.75, 0.1328, 0.75, 0.0625, 0.7344, 0.0625, 0.3281, 0.8281, 0.375, 0.8281, 0.375, 0.8438, 0.3281, 0.8438, 0.875, 0.1562, 0.875, 0.125, 0.8906, 0.125, 0.8906, 0.1562, 0.125, 0.9844, 0.09375, 0.9844, 0.09375, 0.9688, 0.125, 0.9688, 0.9062, 0.1562, 0.9062, 0.1641, 0.8906, 0.1641, 0.8906, 0.1562, 0.7344, 0.1328, 0.75, 0.1328, 0.75, 0.1406, 0.7344, 0.1406, 0.1875, 0.6094, 0.1875, 0.6641, 0.09375, 0.6641, 0.09375, 0.6094, 0.125, 0.9844, 0.125, 0.9688, 0.1719, 0.9688, 0.1719, 0.9844, 0.8906, 0.8281, 0.8281, 0.8281, 0.8281, 0.7891, 0.8906, 0.7891, 0.2188, 0.8203, 0.1875, 0.8203, 0.1875, 0.8047, 0.2188, 0.8047, 0.7344, 0.1328, 0.7344, 0.1406, 0.7188, 0.1406, 0.7188, 0.1328, 0.3594, 0.2578, 0.1719, 0.2578, 0.1719, 0.2266, 0.3594, 0.2266, 0.7969, 0.1562, 0.7969, 0.1172, 0.8125, 0.1172, 0.8125, 0.1562, 0.7188, 0.1328, 0.7188, 0.1406, 0.7031, 0.1406, 0.7031, 0.1328, 0.2188, 0.7344, 0.2188, 0.7188, 0.2344, 0.7188, 0.2344, 0.7344, 0.04688, 0.7344, 0.03125, 0.7344, 0.03125, 0.7188, 0.04688, 0.7188, 0.7031, 0.1328, 0.7031, 0.1406, 0.6875, 0.1406, 0.6875, 0.1328, 0.4688, 0.6094, 0.5156, 0.6094, 0.5156, 0.5312, 0.4688, 0.5312, 0.0, 0.8594, 0.03125, 0.8594, 0.03125, 0.875, 0.0, 0.875, 0.7188, 0.1328, 0.7188, 0.1406, 0.7031, 0.1406, 0.7031, 0.1328, 0.2344, 0.7188, 0.25, 0.7188, 0.25, 0.7344, 0.2344, 0.7344, 0.8281, 0.02344, 0.8281, 0.03125, 0.8125, 0.03125, 0.8125, 0.02344, 0.6562, 0.9375, 0.6562, 0.9531, 0.5938, 0.9531, 0.5938, 0.9375, 0.7812, 0.6094, 0.7344, 0.6094, 0.7344, 0.5312, 0.7812, 0.5312, 0.03125, 0.7812, 0.03125, 0.7734, 0.04688, 0.7734, 0.04688, 0.7812, 0.2344, 0.7188, 0.25, 0.7188, 0.25, 0.7344, 0.2344, 0.7344, 0.8125, 0.2734, 0.8281, 0.2734, 0.8281, 0.2812, 0.8125, 0.2812, 0.09375, 0.6641, 0.1875, 0.6641, 0.1875, 0.7109, 0.09375, 0.7109, 0.625, 0.8438, 0.625, 0.8516, 0.5781, 0.8516, 0.5781, 0.8438, 0.2031, 0.9141, 0.25, 0.9141, 0.25, 0.9297, 0.2031, 0.9297, 0.7188, 0.2578, 0.5312, 0.2578, 0.5312, 0.2266, 0.7188, 0.2266, 0.4531, 0.1562, 0.2812, 0.1562, 0.2812, 0.05469, 0.4531, 0.05469, 0.25, 0.9141, 0.2812, 0.9141, 0.2812, 0.9297, 0.25, 0.9297, 0.03125, 0.7578, 0.03125, 0.7734, 0.01562, 0.7734, 0.01562, 0.7578, 0.09375, 0.6641, 0.0, 0.6719, 0.0, 0.6172, 0.09375, 0.6094, 0.1875, 0.6094, 0.09375, 0.6094, 0.09375, 0.5625, 0.1875, 0.5625, 0.5469, 0.2734, 0.5469, 0.2969, 0.375, 0.2969, 0.375, 0.2734, 0.9531, 0.2656, 0.9531, 0.2734, 0.9688, 0.2734, 0.9688, 0.2656, 0.9375, 0.2812, 0.9375, 0.2734, 0.9531, 0.2734, 0.9531, 0.2812, 0.03125, 0.875, 0.07812, 0.875, 0.07812, 0.8906, 0.03125, 0.8906, 0.4375, 0.7031, 0.4219, 0.7031, 0.4219, 0.6641, 0.4375, 0.6641, 0.4219, 0.6172, 0.4219, 0.6562, 0.3438, 0.6562, 0.3438, 0.6172, 0.7344, 0.0625, 0.7344, 0.1328, 0.7188, 0.1328, 0.7188, 0.0625, 0.03125, 0.7578, 0.03125, 0.75, 0.04688, 0.75, 0.04688, 0.7578, 0.25, 0.7734, 0.2344, 0.7734, 0.2344, 0.7578, 0.25, 0.7578, 0.04688, 0.7344, 0.04688, 0.7188, 0.0625, 0.7188, 0.0625, 0.7344, 0.03125, 0.8203, 0.0, 0.8203, 0.0, 0.8047, 0.03125, 0.8047, 0.04688, 0.6953, 0.04688, 0.6875, 0.0625, 0.6875, 0.0625, 0.6953, 0.3281, 0.8203, 0.375, 0.8203, 0.375, 0.8047, 0.3281, 0.8047, 0.9219, 0.04688, 0.9219, 0.09375, 0.9062, 0.09375, 0.9062, 0.04688, 0.2344, 0.7578, 0.25, 0.7578, 0.25, 0.7734, 0.2344, 0.7734, 0.8906, 0.03906, 0.9062, 0.03906, 0.9062, 0.04688, 0.8906, 0.04688, 0.4219, 0.6641, 0.4219, 0.7031, 0.3438, 0.7031, 0.3438, 0.6641, 0.0625, 0.8203, 0.03125, 0.8203, 0.03125, 0.8047, 0.0625, 0.8047, 0.9844, 0.8281, 0.8906, 0.8281, 0.8906, 0.7891, 0.9844, 0.7891, 0.7031, 0.1406, 0.7188, 0.1406, 0.7188, 0.1328, 0.7031, 0.1328, 0.09375, 0.8203, 0.0625, 0.8203, 0.0625, 0.8047, 0.09375, 0.8047, 0.2344, 0.7812, 0.2344, 0.7734, 0.25, 0.7734, 0.25, 0.7812, 0.3438, 0.7031, 0.3281, 0.7031, 0.3281, 0.6641, 0.3438, 0.6641, 0.6562, 0.9609, 0.6562, 0.9766, 0.5938, 0.9766, 0.5938, 0.9609, 0.625, 0.7344, 0.5781, 0.7344, 0.5781, 0.6562, 0.625, 0.6562, 0.0625, 0.8047, 0.03125, 0.8047, 0.03125, 0.7891, 0.0625, 0.7891, 0.8438, 0.1172, 0.8438, 0.1562, 0.8281, 0.1562, 0.8281, 0.1172, 0.2188, 0.6953, 0.2188, 0.6875, 0.2344, 0.6875, 0.2344, 0.6953, 0.03125, 0.9297, 0.07812, 0.9297, 0.07812, 0.9453, 0.03125, 0.9453, 0.04688, 0.6797, 0.04688, 0.6875, 0.03125, 0.6875, 0.03125, 0.6797, 0.07812, 0.8594, 0.03125, 0.8594, 0.03125, 0.8438, 0.07812, 0.8438, 0.4219, 0.9766, 0.4219, 0.9219, 0.5312, 0.9219, 0.5312, 0.9766, 0.7344, 0.7344, 0.7812, 0.7344, 0.7812, 0.6562, 0.7344, 0.6562, 0.9375, 0.09375, 0.9219, 0.09375, 0.9219, 0.04688, 0.9375, 0.04688, 0.03125, 0.9297, 0.03125, 0.9141, 0.07812, 0.9141, 0.07812, 0.9297, 0.07812, 0.9141, 0.1094, 0.9141, 0.1094, 0.9297, 0.07812, 0.9297, 0.8281, 0.1562, 0.8125, 0.1562, 0.8125, 0.1172, 0.8281, 0.1172, 0.2812, 0.6719, 0.1875, 0.6641, 0.1875, 0.6094, 0.2812, 0.6172, 0.5781, 0.8281, 0.5781, 0.8438, 0.5625, 0.8438, 0.5625, 0.8281, 0.9219, 0.2578, 0.8438, 0.2578, 0.8438, 0.2188, 0.9219, 0.2188, 0.07812, 0.9141, 0.07812, 0.9297, 0.03125, 0.9297, 0.03125, 0.9141, 0.625, 0.8203, 0.625, 0.8281, 0.5781, 0.8281, 0.5781, 0.8203, 0.25, 0.8359, 0.2188, 0.8359, 0.2188, 0.8203, 0.25, 0.8203, 0.8281, 0.1953, 0.8281, 0.2031, 0.8125, 0.2031, 0.8125, 0.1953, 0.8594, 0.1562, 0.8438, 0.1562, 0.8438, 0.1172, 0.8594, 0.1172, 0.7812, 0.1953, 0.7969, 0.1953, 0.7969, 0.2031, 0.7812, 0.2031, 0.2656, 0.3906, 0.2656, 0.3125, 0.4531, 0.3125, 0.4531, 0.3906, 0.8125, 0.2109, 0.8125, 0.2031, 0.7969, 0.2031, 0.7969, 0.2109, 0.9688, 0.2031, 0.9531, 0.2031, 0.9531, 0.1953, 0.9688, 0.1953, 0.7969, 0.1953, 0.8125, 0.1953, 0.8125, 0.2031, 0.7969, 0.2031, 0.9844, 0.2031, 0.9688, 0.2031, 0.9688, 0.1953, 0.9844, 0.1953, 0.9375, 0.1953, 0.9531, 0.1953, 0.9531, 0.2031, 0.9375, 0.2031, 0.7969, 0.2656, 0.7969, 0.2734, 0.8125, 0.2734, 0.8125, 0.2656, 0.75, 0.2969, 0.5469, 0.2969, 0.5469, 0.2734, 0.75, 0.2734, 0.8438, 0.2188, 0.9219, 0.2188, 0.9219, 0.2578, 0.8438, 0.2578, 0.8125, 0.2812, 0.8125, 0.2734, 0.7969, 0.2734, 0.7969, 0.2812, 0.7969, 0.2734, 0.8125, 0.2734, 0.8125, 0.2812, 0.7969, 0.2812, 0.9688, 0.1875, 0.9531, 0.1875, 0.9531, 0.1953, 0.9688, 0.1953, 0.8125, 0.2891, 0.8125, 0.2812, 0.7969, 0.2812, 0.7969, 0.2891, 0.7969, 0.2812, 0.7812, 0.2812, 0.7812, 0.2734, 0.7969, 0.2734, 0.7344, 0.8281, 0.8281, 0.8281, 0.8281, 0.8594, 0.7344, 0.8594, 0.4219, 0.4062, 0.4219, 0.4844, 0.2344, 0.4844, 0.2344, 0.4062, 0.04688, 0.6953, 0.04688, 0.7031, 0.03125, 0.7031, 0.03125, 0.6953, 0.6406, 0.4844, 0.4219, 0.4844, 0.4219, 0.4062, 0.6406, 0.4062, 0.4219, 0.5938, 0.2344, 0.5938, 0.2344, 0.4844, 0.4219, 0.4844])
me_id287.materials.append(mat_material)
me_id287.use_remesh_fix_poles = True
me_id287.use_remesh_preserve_attributes = False
me_id287.use_mirror_vertex_groups = False
me_id287.update()
arm_armature_001 = bpy.data.armatures.new('Armature.001')  # bones are not reproduced

# ---- objects
ob_auroch_f = bpy.data.objects.new('Auroch_F', me_id287)
ob_armature = bpy.data.objects.new('Armature', arm_armature_001)

# ---- transforms, parenting, visibility, modifiers, constraints
ob_auroch_f.parent = ob_armature
ob_auroch_f.matrix_parent_inverse = Matrix(((0.2652, 5.376e-17, 5.867e-17, 8.576e-09), (5.376e-17, 0.02312, -0.2642, 2.649), (-5.867e-17, 0.2642, 0.02312, -0.4013), (-0.0, -0.0, -0.0, 1.0)))
ob_auroch_f.location = (-1.141, -2.668, 2.625)
ob_auroch_f.lineart.crease_threshold = 0.0
_vg = ob_auroch_f.vertex_groups.new(name='Front Right Leg')
_vg.add([14, 15, 16, 17, 18, 19, 20, 21], 1.0, 'REPLACE')
_vg = ob_auroch_f.vertex_groups.new(name='Front Spine')
_vg.add([36, 38], 1.0, 'REPLACE')
_vg = ob_auroch_f.vertex_groups.new(name='Front Breast')
_vg = ob_auroch_f.vertex_groups.new(name='Front Right Hip')
_vg = ob_auroch_f.vertex_groups.new(name='Front Left Hip')
_vg = ob_auroch_f.vertex_groups.new(name='Front Left Leg')
_vg.add([74, 75, 76, 77, 78, 79, 80, 81], 1.0, 'REPLACE')
_vg = ob_auroch_f.vertex_groups.new(name='Neck')
_vg.add([124, 125, 126, 127, 128, 129, 130, 131], 1.0, 'REPLACE')
_vg = ob_auroch_f.vertex_groups.new(name='Head')
_vg = ob_auroch_f.vertex_groups.new(name='Right Ear')
_vg.add([95, 96, 97, 98, 99, 100, 101, 102], 1.0, 'REPLACE')
_vg = ob_auroch_f.vertex_groups.new(name='Left Ear')
_vg.add([82, 83, 84, 85, 86, 87, 88, 89], 1.0, 'REPLACE')
_vg = ob_auroch_f.vertex_groups.new(name='Upper Jaw')
_vg.add([8, 9, 10, 11, 12, 13, 163, 164, 165, 166, 167, 168, 169, 170, 171, 172, 173, 174, 175, 176, 177, 178, 179, 180], 1.0, 'REPLACE')
_vg = ob_auroch_f.vertex_groups.new(name='Mouth')
_vg.add([147, 148, 149, 150, 151, 152, 153, 154], 1.0, 'REPLACE')
_vg = ob_auroch_f.vertex_groups.new(name='horn2')
for _i, _w in zip([155, 156, 157, 158, 159, 160, 161, 162, 181, 182, 183, 184, 185, 186, 187, 188, 216, 277], [1.0, 1.0, 1.0, 1.0, 1.0, 1.0, 1.0, 1.0, 1.0, 1.0, 1.0, 1.0, 1.0, 1.0, 1.0, 1.0, 0.0, 0.0]): _vg.add([_i], _w, 'REPLACE')
_vg = ob_auroch_f.vertex_groups.new(name='horn3')
_vg = ob_auroch_f.vertex_groups.new(name='Right Horn')
_vg.add([189, 190, 191, 192, 193, 194, 195, 196, 197, 198, 199, 200, 201, 202, 203, 204, 205, 206, 207, 208, 209, 210, 211, 212, 213, 214, 215, 216, 217, 218, 219, 220, 221, 222, 223, 224, 225, 226, 227, 228, 229, 230, 231, 232, 233, 234, 235, 236], 1.0, 'REPLACE')
_vg = ob_auroch_f.vertex_groups.new(name='horn4')
_vg = ob_auroch_f.vertex_groups.new(name='Left Horn')
_vg.add([237, 238, 239, 240, 241, 242, 243, 244, 245, 246, 247, 248, 249, 250, 251, 252, 253, 254, 255, 256, 257, 258, 259, 260, 261, 262, 263, 264, 265, 266, 267, 268, 269, 270, 271, 272, 273, 274, 275, 276, 277, 278, 279, 280, 281, 282, 283, 284], 1.0, 'REPLACE')
_vg = ob_auroch_f.vertex_groups.new(name='Mid Spine')
for _i, _w in zip([0, 1, 2, 3, 4, 5, 6, 7, 22, 26, 27, 29, 37, 39, 40, 41, 42, 43, 59, 60, 61, 62, 63, 64, 65, 66, 107, 139, 140, 141, 142, 143, 144, 145, 146, 286, 288, 289, 290, 291, 292, 293, 294, 295, 296, 297, 298, 299, 300, 301, 302, 303, 304, 305, 306, 307, 308, 309, 310, 311, 312, 313, 314, 315, 316], [1.0, 1.0, 1.0, 1.0, 1.0, 1.0, 1.0, 1.0, 1.0, 1.0, 1.0, 1.0, 1.0, 1.0, 1.0, 1.0, 1.0, 1.0, 1.0, 1.0, 1.0, 1.0, 1.0, 1.0, 1.0, 1.0, 0.0, 1.0, 1.0, 1.0, 1.0, 1.0, 1.0, 1.0, 1.0, 1.0, 1.0, 1.0, 1.0, 1.0, 1.0, 1.0, 1.0, 1.0, 1.0, 1.0, 1.0, 1.0, 1.0, 1.0, 1.0, 1.0, 1.0, 1.0, 1.0, 1.0, 1.0, 1.0, 1.0, 1.0, 1.0, 1.0, 1.0, 1.0, 1.0]): _vg.add([_i], _w, 'REPLACE')
_vg = ob_auroch_f.vertex_groups.new(name='Rear Spine')
_vg.add([23, 24, 25, 28], 1.0, 'REPLACE')
_vg = ob_auroch_f.vertex_groups.new(name='Rear Breast')
_vg = ob_auroch_f.vertex_groups.new(name='Rear Right Hip')
_vg = ob_auroch_f.vertex_groups.new(name='Rear Right Leg')
_vg.add([44, 45, 46, 47, 48, 49, 50, 51], 1.0, 'REPLACE')
_vg = ob_auroch_f.vertex_groups.new(name='Rear Left Hip')
_vg = ob_auroch_f.vertex_groups.new(name='Rear Left Leg')
_vg.add([103, 104, 105, 106, 107, 108, 109, 110], 1.0, 'REPLACE')
_vg = ob_auroch_f.vertex_groups.new(name='Upper Tail')
_vg.add([35, 52, 53, 54, 55, 56, 57, 58, 67, 68, 69, 70, 71, 72, 73], 1.0, 'REPLACE')
_vg = ob_auroch_f.vertex_groups.new(name='Tail')
_vg.add([34, 35, 71, 72], 1.0, 'REPLACE')
_vg = ob_auroch_f.vertex_groups.new(name='Tail Mid')
_vg = ob_auroch_f.vertex_groups.new(name='Tail Low')
_vg = ob_auroch_f.vertex_groups.new(name='Tail End Top')
_vg.add([30, 31, 32, 33, 93, 113, 114, 115, 118, 123, 132, 137, 138], 1.0, 'REPLACE')
_vg = ob_auroch_f.vertex_groups.new(name='Tail End Mid')
_vg = ob_auroch_f.vertex_groups.new(name='Tail End Low')
_vg.add([90, 91, 92, 94, 111, 112, 116, 117, 119, 120, 121, 122, 133, 134, 135, 136], 1.0, 'REPLACE')
_m = ob_auroch_f.modifiers.new('Armature', 'ARMATURE')
_m.object = ob_armature
ob_armature.location = (-3.234e-08, 0.6367, 10.08)
ob_armature.rotation_euler = (-1.484, -2.212e-16, 2.027e-16)
ob_armature.scale = (3.771, 3.771, 3.771)
ob_armature.show_in_front = True
ob_armature.lineart.crease_threshold = 0.0

# ---- collection membership
col_collection.objects.link(ob_auroch_f)
col_collection.objects.link(ob_armature)

# ---- scene / render settings (as saved in the file)
scene.frame_start = 0; scene.frame_end = 250; scene.frame_set(1)
scene.render.engine = 'CYCLES'
scene.cycles.use_denoising = False
scene.cycles.samples = 128
scene.cycles.sampling_pattern = 'TABULATED_SOBOL'
scene.cycles.use_adaptive_sampling = False
scene.cycles.use_light_tree = False
scene.view_settings.view_transform = 'Filmic'
bpy.context.view_layer.update()

# ---- added for rendering (the .blend has no active camera and no usable light): camera, sun
cam_auto = bpy.data.cameras.new('AutoCamera')
cam_auto.lens = 50.0
cam_auto.sensor_width = 36.0
cam_auto.clip_end = 1000.0
ob_auto_camera = bpy.data.objects.new('AutoCamera', cam_auto)
scene.collection.objects.link(ob_auto_camera)
ob_auto_camera.location = (24.5129, -26.0627, 26.1763)
ob_auto_camera.rotation_euler = (1.09748, -7.21219e-08, 0.694738)
scene.camera = ob_auto_camera
light_auto_sun = bpy.data.lights.new('AutoSun', 'SUN')
light_auto_sun.energy = 3.0
light_auto_sun.angle = 0.0523599
ob_auto_sun = bpy.data.objects.new('AutoSun', light_auto_sun)
scene.collection.objects.link(ob_auto_sun)
ob_auto_sun.rotation_euler = (0.872665, 0.174533, 0.523599)
bpy.context.view_layer.update()

